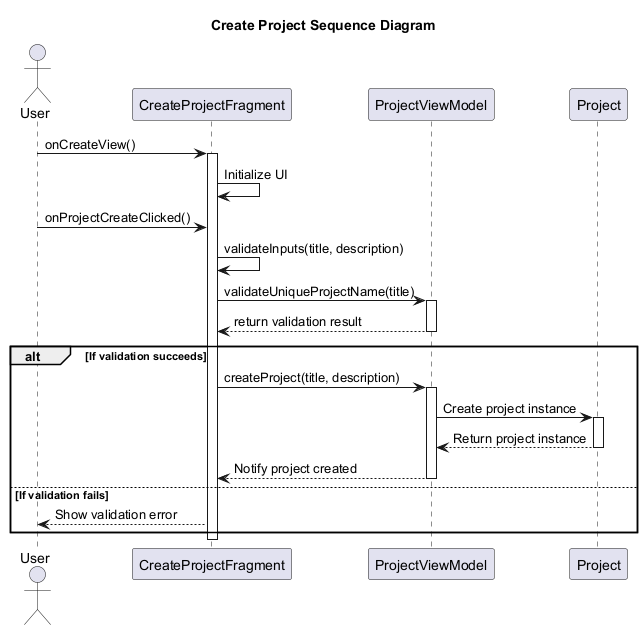

The diagram above was rendered by PlantUML. Its source (embedded in the PNG):
@startuml CreateProjectSequenceDiagram

title Create Project Sequence Diagram
actor User

participant "CreateProjectFragment" as Fragment
participant "ProjectViewModel" as ViewModel
participant "Project" as Project

User -> Fragment : onCreateView()
activate Fragment
Fragment -> Fragment : Initialize UI

User -> Fragment : onProjectCreateClicked()
Fragment -> Fragment : validateInputs(title, description)
Fragment -> ViewModel : validateUniqueProjectName(title)
activate ViewModel
ViewModel --> Fragment : return validation result

deactivate ViewModel

alt If validation succeeds
    Fragment -> ViewModel : createProject(title, description)
    activate ViewModel
    ViewModel -> Project : Create project instance
    activate Project
    Project --> ViewModel : Return project instance
    deactivate Project
    ViewModel --> Fragment : Notify project created
    deactivate ViewModel
else If validation fails
    Fragment --> User : Show validation error
end

deactivate Fragment

@enduml